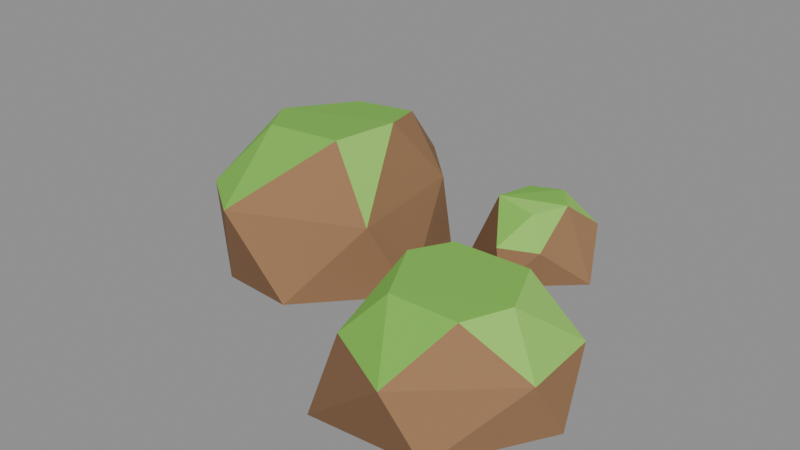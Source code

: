 # Source: rock_largeC.blend  (saved by Blender 5.2.45; exported with 4.5.12 LTS)
import bpy
from mathutils import Matrix  # noqa: F401  (used for matrix-valued properties, if any)

bpy.ops.wm.read_factory_settings(use_empty=True)
scene = bpy.context.scene
scene.name = 'Scene'

# ---- collections
col_col_lowpoly = bpy.data.collections.new('COL_LowPoly'); scene.collection.children.link(col_col_lowpoly)

# ---- images (referenced by path relative to the original .blend; pixels are not part of the script)
import os
ASSET_DIR = os.environ.get("B2B_ASSET_DIR", "")  # directory of the original .blend (textures are referenced by path, not embedded)
HERE = os.path.dirname(os.path.abspath(__file__))  # packed textures are extracted next to this script under _unpacked/

def load_image(name, relpath, width, height, colorspace="sRGB"):
    """Load a texture the original file referenced (path relative to the .blend, or extracted next to this script)."""
    p = next((c for c in (os.path.join(HERE, relpath), os.path.join(ASSET_DIR, relpath)) if relpath and os.path.exists(c)), "")
    if p:
        img = bpy.data.images.load(p, check_existing=True)
        img.name = name
    else:  # same state as the original file: an image datablock whose file is absent (Cycles renders it pink)
        img = bpy.data.images.new(name, width, height)
        img.source = "FILE"
        img.filepath = "//" + (relpath or name)
    img.colorspace_settings.name = colorspace
    return img
img_rock_largec_basecolor = load_image('rock_largeC_BaseColor', '_unpacked/rock_largeC_BaseColor.8cf2768a.png', 112, 16, 'sRGB')
img_rock_largec_maskmap = load_image('rock_largeC_MaskMap', '_unpacked/rock_largeC_MaskMap.37e9bd9d.png', 112, 16, 'Non-Color')

# ---- materials (node trees are filled in below, after node groups)
mat_m_rock_largec = bpy.data.materials.new('M_rock_largeC')

# ---- material node trees
mat_m_rock_largec.use_nodes = True; mat_m_rock_largec.node_tree.nodes.clear()
_N = mat_m_rock_largec.node_tree.nodes; _L = mat_m_rock_largec.node_tree.links
n0 = _N.new('ShaderNodeBsdfPrincipled'); n0.name = 'Principled BSDF'; n0.location = (-200, 100)
n0.inputs[10].default_value = 0.005
n1 = _N.new('ShaderNodeOutputMaterial'); n1.name = 'Material Output'; n1.location = (200, 100)
n2 = _N.new('ShaderNodeTexImage'); n2.name = 'Image Texture'; n2.location = (0, 0)
n2.image = img_rock_largec_basecolor
n2.interpolation = 'Closest'
n3 = _N.new('ShaderNodeTexImage'); n3.name = 'Image Texture.001'; n3.location = (0, 0)
n3.image = img_rock_largec_maskmap
n3.interpolation = 'Closest'
n4 = _N.new('ShaderNodeSeparateColor'); n4.name = 'Separate Color'; n4.location = (0, 0)
n5 = _N.new('ShaderNodeMath'); n5.name = 'Math'; n5.location = (0, 0)
n5.operation = 'SUBTRACT'
n5.inputs[0].default_value = 1.0
_L.new(n0.outputs[0], n1.inputs[0])
_L.new(n2.outputs[0], n0.inputs[0])
_L.new(n3.outputs[0], n4.inputs[0])
_L.new(n4.outputs[0], n0.inputs[1])
_L.new(n3.outputs[1], n5.inputs[1])
_L.new(n5.outputs[0], n0.inputs[2])
n1.is_active_output = True

# ---- meshes
me_rock_largec = bpy.data.meshes.new('rock_largeC')
me_rock_largec.from_pydata([(-0.008182, 0.04316, 0.0), (-0.08836, 0.2822, 0.0), (-0.3989, 0.3361, 0.0), (-0.5194, 0.09164, 0.0), (-0.3428, -0.1321, 0.0), (-0.1801, -0.1444, 0.0), (-0.0793, 0.2376, 0.176), (-0.1907, 0.349, 0.176), (-0.4502, 0.244, 0.176), (-0.4283, -0.08139, 0.176), (-0.3106, -0.1664, 0.176), (-0.04336, -0.04547, 0.176), (-0.1592, 0.2313, 0.3037), (-0.3071, 0.233, 0.2888), (-0.3962, 0.0893, 0.2931), (-0.3321, -0.005536, 0.3018), (-0.1479, -0.01218, 0.3181), (-0.1268, 0.1326, 0.316), (0.4677, -0.1378, 0.0), (0.3335, 0.05912, 0.0), (0.1932, 0.07368, 0.0), (0.01074, -0.202, 0.0), (0.1059, -0.3714, 0.0), (0.3421, -0.3539, 0.0), (0.4486, -0.05488, 0.132), (0.1979, 0.07754, 0.132), (0.05224, -0.07406, 0.132), (0.1136, -0.2997, 0.132), (0.2757, -0.3852, 0.132), (0.4574, -0.2177, 0.132), (0.3328, -0.05594, 0.2285), (0.1745, -0.05761, 0.2278), (0.1293, -0.1342, 0.2264), (0.1949, -0.2627, 0.2233), (0.3382, -0.2629, 0.2242), (0.3826, -0.1753, 0.2287), (0.2453, 0.314, 0.0), (0.1769, 0.4336, 0.0), (0.004591, 0.4353, 0.0), (-0.01996, 0.2512, 0.0), (0.1089, 0.1875, 0.0), (0.1987, 0.4091, 0.088), (0.07704, 0.4495, 0.088), (-0.02472, 0.3556, 0.088), (0.09829, 0.1854, 0.088), (0.1797, 0.2195, 0.088), (0.1208, 0.3945, 0.1477), (0.04998, 0.372, 0.1444), (0.04501, 0.266, 0.1594), (0.1321, 0.2595, 0.1445), (0.1667, 0.3353, 0.1467)], [], [(8, 2, 3), (2, 1, 0), (2, 0, 5), (2, 5, 4), (2, 4, 3), (4, 9, 3), (9, 14, 3), (14, 8, 3), (7, 2, 8), (14, 13, 8), (13, 7, 8), (7, 1, 2), (5, 10, 4), (10, 9, 4), (10, 15, 9), (15, 14, 9), (15, 17, 14), (17, 13, 14), (13, 12, 7), (12, 6, 7), (6, 1, 7), (17, 12, 13), (6, 0, 1), (0, 11, 5), (11, 10, 5), (11, 16, 10), (16, 15, 10), (16, 17, 15), (6, 12, 17), (16, 11, 17), (11, 6, 17), (11, 0, 6), (22, 27, 21), (27, 26, 21), (26, 20, 21), (20, 19, 18), (20, 18, 23), (20, 23, 22), (20, 22, 21), (28, 27, 22), (23, 28, 22), (28, 33, 27), (33, 32, 27), (32, 26, 27), (32, 31, 26), (31, 25, 26), (25, 20, 26), (25, 19, 20), (23, 29, 28), (29, 34, 28), (34, 33, 28), (18, 29, 23), (34, 35, 33), (35, 32, 33), (35, 31, 32), (35, 30, 31), (30, 25, 31), (30, 24, 25), (24, 19, 25), (24, 18, 19), (35, 34, 29), (18, 24, 29), (24, 35, 29), (24, 30, 35), (38, 43, 42), (43, 47, 42), (47, 46, 42), (46, 41, 42), (41, 37, 42), (37, 38, 42), (39, 43, 38), (37, 36, 40), (37, 40, 39), (37, 39, 38), (39, 48, 43), (48, 47, 43), (48, 46, 47), (50, 41, 46), (48, 50, 46), (36, 37, 41), (50, 36, 41), (40, 44, 39), (44, 48, 39), (44, 49, 48), (49, 50, 48), (49, 45, 50), (45, 36, 50), (45, 40, 36), (45, 44, 40), (45, 49, 44)])
_uv = me_rock_largec.uv_layers.new(name='UVMap')
_uv.uv.foreach_set('vector', [0.07143, 0.5, 0.07143, 0.5, 0.07143, 0.5, 0.07143, 0.5, 0.07143, 0.5, 0.07143, 0.5, 0.07143, 0.5, 0.07143, 0.5, 0.07143, 0.5, 0.07143, 0.5, 0.07143, 0.5, 0.07143, 0.5, 0.07143, 0.5, 0.07143, 0.5, 0.07143, 0.5, 0.2143, 0.5, 0.2143, 0.5, 0.2143, 0.5, 0.2143, 0.5, 0.2143, 0.5, 0.2143, 0.5, 0.2143, 0.5, 0.2143, 0.5, 0.2143, 0.5, 0.07143, 0.5, 0.07143, 0.5, 0.07143, 0.5, 0.3571, 0.5, 0.3571, 0.5, 0.3571, 0.5, 0.07143, 0.5, 0.07143, 0.5, 0.07143, 0.5, 0.07143, 0.5, 0.07143, 0.5, 0.07143, 0.5, 0.2143, 0.5, 0.2143, 0.5, 0.2143, 0.5, 0.2143, 0.5, 0.2143, 0.5, 0.2143, 0.5, 0.3571, 0.5, 0.3571, 0.5, 0.3571, 0.5, 0.3571, 0.5, 0.3571, 0.5, 0.3571, 0.5, 0.3571, 0.5, 0.3571, 0.5, 0.3571, 0.5, 0.3571, 0.5, 0.3571, 0.5, 0.3571, 0.5, 0.3571, 0.5, 0.3571, 0.5, 0.3571, 0.5, 0.07143, 0.5, 0.07143, 0.5, 0.07143, 0.5, 0.07143, 0.5, 0.07143, 0.5, 0.07143, 0.5, 0.3571, 0.5, 0.3571, 0.5, 0.3571, 0.5, 0.07143, 0.5, 0.07143, 0.5, 0.07143, 0.5, 0.07143, 0.5, 0.07143, 0.5, 0.07143, 0.5, 0.07143, 0.5, 0.07143, 0.5, 0.07143, 0.5, 0.07143, 0.5, 0.07143, 0.5, 0.07143, 0.5, 0.3571, 0.5, 0.3571, 0.5, 0.3571, 0.5, 0.3571, 0.5, 0.3571, 0.5, 0.3571, 0.5, 0.07143, 0.5, 0.07143, 0.5, 0.07143, 0.5, 0.5, 0.5, 0.5, 0.5, 0.5, 0.5, 0.07143, 0.5, 0.07143, 0.5, 0.07143, 0.5, 0.07143, 0.5, 0.07143, 0.5, 0.07143, 0.5, 0.2143, 0.5, 0.2143, 0.5, 0.2143, 0.5, 0.2143, 0.5, 0.2143, 0.5, 0.2143, 0.5, 0.07143, 0.5, 0.07143, 0.5, 0.07143, 0.5, 0.07143, 0.5, 0.07143, 0.5, 0.07143, 0.5, 0.07143, 0.5, 0.07143, 0.5, 0.07143, 0.5, 0.07143, 0.5, 0.07143, 0.5, 0.07143, 0.5, 0.07143, 0.5, 0.07143, 0.5, 0.07143, 0.5, 0.2143, 0.5, 0.2143, 0.5, 0.2143, 0.5, 0.2143, 0.5, 0.2143, 0.5, 0.2143, 0.5, 0.3571, 0.5, 0.3571, 0.5, 0.3571, 0.5, 0.3571, 0.5, 0.3571, 0.5, 0.3571, 0.5, 0.2143, 0.5, 0.2143, 0.5, 0.2143, 0.5, 0.3571, 0.5, 0.3571, 0.5, 0.3571, 0.5, 0.3571, 0.5, 0.3571, 0.5, 0.3571, 0.5, 0.07143, 0.5, 0.07143, 0.5, 0.07143, 0.5, 0.07143, 0.5, 0.07143, 0.5, 0.07143, 0.5, 0.07143, 0.5, 0.07143, 0.5, 0.07143, 0.5, 0.07143, 0.5, 0.07143, 0.5, 0.07143, 0.5, 0.3571, 0.5, 0.3571, 0.5, 0.3571, 0.5, 0.07143, 0.5, 0.07143, 0.5, 0.07143, 0.5, 0.3571, 0.5, 0.3571, 0.5, 0.3571, 0.5, 0.3571, 0.5, 0.3571, 0.5, 0.3571, 0.5, 0.3571, 0.5, 0.3571, 0.5, 0.3571, 0.5, 0.3571, 0.5, 0.3571, 0.5, 0.3571, 0.5, 0.3571, 0.5, 0.3571, 0.5, 0.3571, 0.5, 0.07143, 0.5, 0.07143, 0.5, 0.07143, 0.5, 0.07143, 0.5, 0.07143, 0.5, 0.07143, 0.5, 0.07143, 0.5, 0.07143, 0.5, 0.07143, 0.5, 0.5, 0.5, 0.5, 0.5, 0.5, 0.5, 0.07143, 0.5, 0.07143, 0.5, 0.07143, 0.5, 0.5, 0.5, 0.5, 0.5, 0.5, 0.5, 0.5, 0.5, 0.5, 0.5, 0.5, 0.5, 0.07143, 0.5, 0.07143, 0.5, 0.07143, 0.5, 0.3571, 0.5, 0.3571, 0.5, 0.3571, 0.5, 0.3571, 0.5, 0.3571, 0.5, 0.3571, 0.5, 0.07143, 0.5, 0.07143, 0.5, 0.07143, 0.5, 0.07143, 0.5, 0.07143, 0.5, 0.07143, 0.5, 0.07143, 0.5, 0.07143, 0.5, 0.07143, 0.5, 0.2143, 0.5, 0.2143, 0.5, 0.2143, 0.5, 0.07143, 0.5, 0.07143, 0.5, 0.07143, 0.5, 0.07143, 0.5, 0.07143, 0.5, 0.07143, 0.5, 0.07143, 0.5, 0.07143, 0.5, 0.07143, 0.5, 0.2143, 0.5, 0.2143, 0.5, 0.2143, 0.5, 0.3571, 0.5, 0.3571, 0.5, 0.3571, 0.5, 0.3571, 0.5, 0.3571, 0.5, 0.3571, 0.5, 0.5, 0.5, 0.5, 0.5, 0.5, 0.5, 0.3571, 0.5, 0.3571, 0.5, 0.3571, 0.5, 0.07143, 0.5, 0.07143, 0.5, 0.07143, 0.5, 0.07143, 0.5, 0.07143, 0.5, 0.07143, 0.5, 0.2143, 0.5, 0.2143, 0.5, 0.2143, 0.5, 0.2143, 0.5, 0.2143, 0.5, 0.2143, 0.5, 0.3571, 0.5, 0.3571, 0.5, 0.3571, 0.5, 0.5, 0.5, 0.5, 0.5, 0.5, 0.5, 0.5, 0.5, 0.5, 0.5, 0.5, 0.5, 0.07143, 0.5, 0.07143, 0.5, 0.07143, 0.5, 0.07143, 0.5, 0.07143, 0.5, 0.07143, 0.5, 0.07143, 0.5, 0.07143, 0.5, 0.07143, 0.5, 0.5, 0.5, 0.5, 0.5, 0.5, 0.5])
me_rock_largec.materials.append(mat_m_rock_largec)
me_rock_largec.update()

# ---- objects
ob_rock_largec = bpy.data.objects.new('rock_largeC', me_rock_largec)

# ---- transforms, parenting, visibility, modifiers, constraints
ob_rock_largec.location = (0.0, 0.0, 0.0)

# ---- collection membership
col_col_lowpoly.objects.link(ob_rock_largec)

# ---- scene / render settings (as saved in the file)
scene.frame_start = 1; scene.frame_end = 250; scene.frame_set(1)
scene.render.engine = 'BLENDER_EEVEE_NEXT'
scene.render.bake_bias = 0.0
scene.render.bake_samples = 0
scene.render.compositor_device = 'GPU'
scene.eevee.use_volume_custom_range = False
scene.eevee.fast_gi_thickness_near = 0.1
scene.eevee.fast_gi_thickness_far = 0.0
scene.eevee.ray_tracing_options.screen_trace_thickness = 0.1
bpy.context.view_layer.update()

# ---- added for rendering (the .blend has no active camera and no usable light): camera, sun + grey world if the file has none
cam_auto = bpy.data.cameras.new('AutoCamera')
cam_auto.lens = 50.0
cam_auto.sensor_width = 36.0
cam_auto.clip_end = 1000.0
ob_auto_camera = bpy.data.objects.new('AutoCamera', cam_auto)
scene.collection.objects.link(ob_auto_camera)
ob_auto_camera.location = (1.20584, -1.44589, 1.14441)
ob_auto_camera.rotation_euler = (1.09748, -7.21219e-08, 0.694738)
scene.camera = ob_auto_camera
light_auto_sun = bpy.data.lights.new('AutoSun', 'SUN')
light_auto_sun.energy = 3.0
light_auto_sun.angle = 0.0523599
ob_auto_sun = bpy.data.objects.new('AutoSun', light_auto_sun)
scene.collection.objects.link(ob_auto_sun)
ob_auto_sun.rotation_euler = (0.872665, 0.174533, 0.523599)
if scene.world is None:
    world_auto = bpy.data.worlds.new('AutoWorld')
    world_auto.color = (0.3, 0.3, 0.3)
    scene.world = world_auto
bpy.context.view_layer.update()
